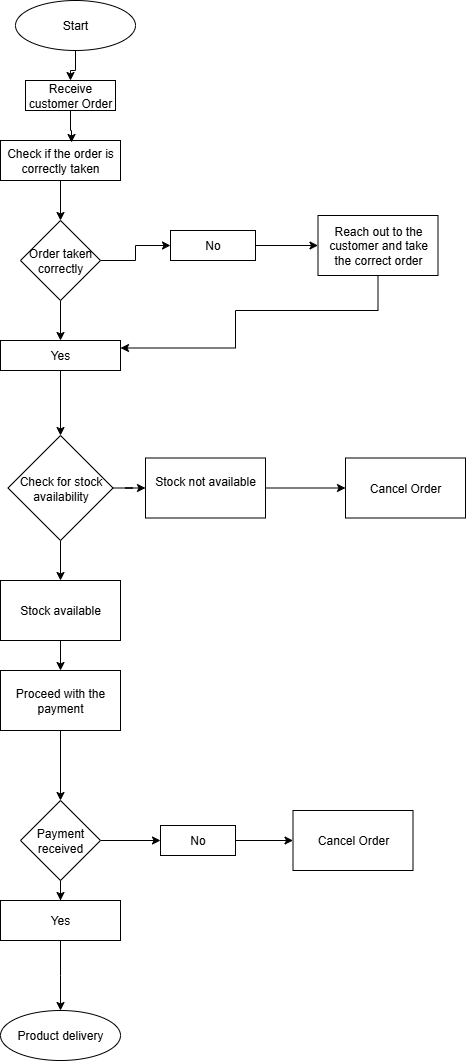

The diagram above was exported from draw.io. Its source (the exported page's mxGraphModel, read from the mxfile embedded in the PNG):
<mxGraphModel dx="1426" dy="777" grid="1" gridSize="10" guides="1" tooltips="1" connect="1" arrows="1" fold="1" page="1" pageScale="1" pageWidth="850" pageHeight="1100" math="0" shadow="0">
  <root>
    <mxCell id="0" />
    <mxCell id="1" parent="0" />
    <mxCell id="-2DV1_jHUcAOj6YuU0TL-2" value="Start" style="ellipse;whiteSpace=wrap;html=1;" parent="1" vertex="1">
      <mxGeometry x="320" y="10" width="120" height="50" as="geometry" />
    </mxCell>
    <mxCell id="-2DV1_jHUcAOj6YuU0TL-19" value="" style="edgeStyle=orthogonalEdgeStyle;rounded=0;orthogonalLoop=1;jettySize=auto;html=1;" parent="1" source="-2DV1_jHUcAOj6YuU0TL-5" target="-2DV1_jHUcAOj6YuU0TL-11" edge="1">
      <mxGeometry relative="1" as="geometry" />
    </mxCell>
    <mxCell id="-2DV1_jHUcAOj6YuU0TL-5" value="Check if the order is correctly taken" style="rounded=0;whiteSpace=wrap;html=1;" parent="1" vertex="1">
      <mxGeometry x="305" y="150" width="120" height="40" as="geometry" />
    </mxCell>
    <mxCell id="-2DV1_jHUcAOj6YuU0TL-6" value="" style="edgeStyle=orthogonalEdgeStyle;rounded=0;orthogonalLoop=1;jettySize=auto;html=1;" parent="1" source="-2DV1_jHUcAOj6YuU0TL-2" target="-2DV1_jHUcAOj6YuU0TL-1" edge="1">
      <mxGeometry relative="1" as="geometry">
        <mxPoint x="350" y="150" as="targetPoint" />
        <mxPoint x="380" y="60" as="sourcePoint" />
      </mxGeometry>
    </mxCell>
    <mxCell id="-2DV1_jHUcAOj6YuU0TL-14" value="" style="edgeStyle=orthogonalEdgeStyle;rounded=0;orthogonalLoop=1;jettySize=auto;html=1;entryX=0.592;entryY=0.05;entryDx=0;entryDy=0;entryPerimeter=0;" parent="1" source="-2DV1_jHUcAOj6YuU0TL-1" target="-2DV1_jHUcAOj6YuU0TL-5" edge="1">
      <mxGeometry relative="1" as="geometry" />
    </mxCell>
    <mxCell id="-2DV1_jHUcAOj6YuU0TL-1" value="Receive customer Order" style="rounded=0;whiteSpace=wrap;html=1;" parent="1" vertex="1">
      <mxGeometry x="330" y="90" width="90" height="30" as="geometry" />
    </mxCell>
    <mxCell id="-2DV1_jHUcAOj6YuU0TL-16" value="" style="edgeStyle=orthogonalEdgeStyle;rounded=0;orthogonalLoop=1;jettySize=auto;html=1;" parent="1" source="-2DV1_jHUcAOj6YuU0TL-11" target="-2DV1_jHUcAOj6YuU0TL-15" edge="1">
      <mxGeometry relative="1" as="geometry" />
    </mxCell>
    <mxCell id="-2DV1_jHUcAOj6YuU0TL-18" value="" style="edgeStyle=orthogonalEdgeStyle;rounded=0;orthogonalLoop=1;jettySize=auto;html=1;" parent="1" source="-2DV1_jHUcAOj6YuU0TL-11" target="-2DV1_jHUcAOj6YuU0TL-17" edge="1">
      <mxGeometry relative="1" as="geometry" />
    </mxCell>
    <mxCell id="-2DV1_jHUcAOj6YuU0TL-11" value="Order taken correctly" style="rhombus;whiteSpace=wrap;html=1;" parent="1" vertex="1">
      <mxGeometry x="325" y="230" width="80" height="80" as="geometry" />
    </mxCell>
    <mxCell id="-2DV1_jHUcAOj6YuU0TL-24" value="" style="edgeStyle=orthogonalEdgeStyle;rounded=0;orthogonalLoop=1;jettySize=auto;html=1;" parent="1" source="-2DV1_jHUcAOj6YuU0TL-15" edge="1">
      <mxGeometry relative="1" as="geometry">
        <mxPoint x="365" y="445" as="targetPoint" />
      </mxGeometry>
    </mxCell>
    <mxCell id="-2DV1_jHUcAOj6YuU0TL-15" value="Yes" style="whiteSpace=wrap;html=1;" parent="1" vertex="1">
      <mxGeometry x="305" y="350" width="120" height="30" as="geometry" />
    </mxCell>
    <mxCell id="-2DV1_jHUcAOj6YuU0TL-21" value="" style="edgeStyle=orthogonalEdgeStyle;rounded=0;orthogonalLoop=1;jettySize=auto;html=1;" parent="1" source="-2DV1_jHUcAOj6YuU0TL-17" target="-2DV1_jHUcAOj6YuU0TL-20" edge="1">
      <mxGeometry relative="1" as="geometry" />
    </mxCell>
    <mxCell id="-2DV1_jHUcAOj6YuU0TL-17" value="No" style="whiteSpace=wrap;html=1;" parent="1" vertex="1">
      <mxGeometry x="475" y="240" width="85" height="30" as="geometry" />
    </mxCell>
    <mxCell id="-2DV1_jHUcAOj6YuU0TL-22" style="edgeStyle=orthogonalEdgeStyle;rounded=0;orthogonalLoop=1;jettySize=auto;html=1;entryX=1;entryY=0.25;entryDx=0;entryDy=0;" parent="1" source="-2DV1_jHUcAOj6YuU0TL-20" target="-2DV1_jHUcAOj6YuU0TL-15" edge="1">
      <mxGeometry relative="1" as="geometry">
        <mxPoint x="430" y="360" as="targetPoint" />
        <Array as="points">
          <mxPoint x="683" y="320" />
          <mxPoint x="540" y="320" />
          <mxPoint x="540" y="358" />
        </Array>
      </mxGeometry>
    </mxCell>
    <mxCell id="-2DV1_jHUcAOj6YuU0TL-20" value="Reach out to the customer and take the correct order" style="whiteSpace=wrap;html=1;" parent="1" vertex="1">
      <mxGeometry x="622.5" y="225" width="120" height="60" as="geometry" />
    </mxCell>
    <mxCell id="-2DV1_jHUcAOj6YuU0TL-30" value="" style="edgeStyle=orthogonalEdgeStyle;rounded=0;orthogonalLoop=1;jettySize=auto;html=1;" parent="1" source="-2DV1_jHUcAOj6YuU0TL-25" target="-2DV1_jHUcAOj6YuU0TL-29" edge="1">
      <mxGeometry relative="1" as="geometry" />
    </mxCell>
    <mxCell id="-2DV1_jHUcAOj6YuU0TL-25" value="Stock not available&lt;div&gt;&lt;br&gt;&lt;/div&gt;" style="whiteSpace=wrap;html=1;" parent="1" vertex="1">
      <mxGeometry x="450" y="467.5" width="120" height="60" as="geometry" />
    </mxCell>
    <mxCell id="-2DV1_jHUcAOj6YuU0TL-28" value="" style="edgeStyle=orthogonalEdgeStyle;rounded=0;orthogonalLoop=1;jettySize=auto;html=1;" parent="1" source="-2DV1_jHUcAOj6YuU0TL-27" target="-2DV1_jHUcAOj6YuU0TL-25" edge="1">
      <mxGeometry relative="1" as="geometry" />
    </mxCell>
    <mxCell id="-2DV1_jHUcAOj6YuU0TL-32" value="" style="edgeStyle=orthogonalEdgeStyle;rounded=0;orthogonalLoop=1;jettySize=auto;html=1;" parent="1" source="-2DV1_jHUcAOj6YuU0TL-27" target="-2DV1_jHUcAOj6YuU0TL-31" edge="1">
      <mxGeometry relative="1" as="geometry" />
    </mxCell>
    <mxCell id="-2DV1_jHUcAOj6YuU0TL-27" value="Check for stock availability" style="rhombus;whiteSpace=wrap;html=1;" parent="1" vertex="1">
      <mxGeometry x="312.5" y="445" width="105" height="105" as="geometry" />
    </mxCell>
    <mxCell id="-2DV1_jHUcAOj6YuU0TL-29" value="Cancel Order" style="whiteSpace=wrap;html=1;" parent="1" vertex="1">
      <mxGeometry x="650" y="467.5" width="120" height="60" as="geometry" />
    </mxCell>
    <mxCell id="-2DV1_jHUcAOj6YuU0TL-34" value="" style="edgeStyle=orthogonalEdgeStyle;rounded=0;orthogonalLoop=1;jettySize=auto;html=1;" parent="1" source="-2DV1_jHUcAOj6YuU0TL-31" target="-2DV1_jHUcAOj6YuU0TL-33" edge="1">
      <mxGeometry relative="1" as="geometry" />
    </mxCell>
    <mxCell id="-2DV1_jHUcAOj6YuU0TL-31" value="Stock available" style="whiteSpace=wrap;html=1;" parent="1" vertex="1">
      <mxGeometry x="305" y="590" width="120" height="60" as="geometry" />
    </mxCell>
    <mxCell id="-2DV1_jHUcAOj6YuU0TL-36" value="" style="edgeStyle=orthogonalEdgeStyle;rounded=0;orthogonalLoop=1;jettySize=auto;html=1;" parent="1" source="-2DV1_jHUcAOj6YuU0TL-33" target="-2DV1_jHUcAOj6YuU0TL-35" edge="1">
      <mxGeometry relative="1" as="geometry" />
    </mxCell>
    <mxCell id="-2DV1_jHUcAOj6YuU0TL-33" value="Proceed with the payment" style="whiteSpace=wrap;html=1;" parent="1" vertex="1">
      <mxGeometry x="305" y="680" width="120" height="60" as="geometry" />
    </mxCell>
    <mxCell id="-2DV1_jHUcAOj6YuU0TL-38" value="" style="edgeStyle=orthogonalEdgeStyle;rounded=0;orthogonalLoop=1;jettySize=auto;html=1;" parent="1" source="-2DV1_jHUcAOj6YuU0TL-35" target="-2DV1_jHUcAOj6YuU0TL-37" edge="1">
      <mxGeometry relative="1" as="geometry" />
    </mxCell>
    <mxCell id="-2DV1_jHUcAOj6YuU0TL-42" value="" style="edgeStyle=orthogonalEdgeStyle;rounded=0;orthogonalLoop=1;jettySize=auto;html=1;" parent="1" source="-2DV1_jHUcAOj6YuU0TL-35" target="-2DV1_jHUcAOj6YuU0TL-41" edge="1">
      <mxGeometry relative="1" as="geometry" />
    </mxCell>
    <mxCell id="-2DV1_jHUcAOj6YuU0TL-35" value="Payment received" style="rhombus;whiteSpace=wrap;html=1;" parent="1" vertex="1">
      <mxGeometry x="325" y="810" width="80" height="80" as="geometry" />
    </mxCell>
    <mxCell id="-2DV1_jHUcAOj6YuU0TL-40" value="" style="edgeStyle=orthogonalEdgeStyle;rounded=0;orthogonalLoop=1;jettySize=auto;html=1;" parent="1" source="-2DV1_jHUcAOj6YuU0TL-37" target="-2DV1_jHUcAOj6YuU0TL-39" edge="1">
      <mxGeometry relative="1" as="geometry" />
    </mxCell>
    <mxCell id="-2DV1_jHUcAOj6YuU0TL-37" value="No" style="whiteSpace=wrap;html=1;" parent="1" vertex="1">
      <mxGeometry x="465" y="835" width="75" height="30" as="geometry" />
    </mxCell>
    <mxCell id="-2DV1_jHUcAOj6YuU0TL-39" value="Cancel Order" style="whiteSpace=wrap;html=1;" parent="1" vertex="1">
      <mxGeometry x="597.5" y="820" width="120" height="60" as="geometry" />
    </mxCell>
    <mxCell id="-2DV1_jHUcAOj6YuU0TL-44" value="" style="edgeStyle=orthogonalEdgeStyle;rounded=0;orthogonalLoop=1;jettySize=auto;html=1;" parent="1" source="-2DV1_jHUcAOj6YuU0TL-41" edge="1">
      <mxGeometry relative="1" as="geometry">
        <mxPoint x="365" y="1020" as="targetPoint" />
      </mxGeometry>
    </mxCell>
    <mxCell id="-2DV1_jHUcAOj6YuU0TL-41" value="Yes" style="whiteSpace=wrap;html=1;" parent="1" vertex="1">
      <mxGeometry x="305" y="910" width="120" height="40" as="geometry" />
    </mxCell>
    <mxCell id="-2DV1_jHUcAOj6YuU0TL-45" value="Product delivery" style="ellipse;whiteSpace=wrap;html=1;" parent="1" vertex="1">
      <mxGeometry x="305" y="1020" width="120" height="50" as="geometry" />
    </mxCell>
  </root>
</mxGraphModel>